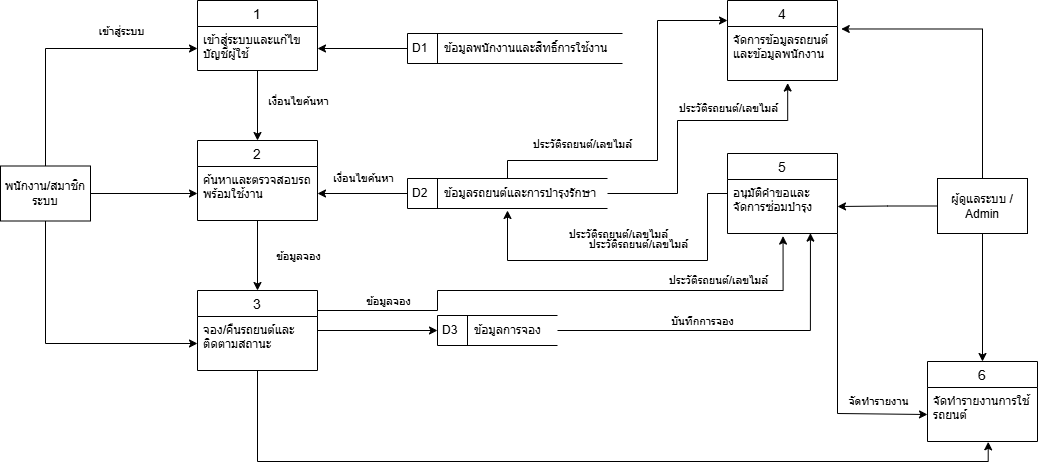

The diagram above was exported from draw.io. Its source (the exported page's mxGraphModel, read from the mxfile embedded in the PNG):
<mxGraphModel dx="2145" dy="856" grid="1" gridSize="10" guides="1" tooltips="1" connect="1" arrows="1" fold="1" page="1" pageScale="1" pageWidth="850" pageHeight="1100" background="light-dark(#FFFFFF,#FFFFFF)" math="0" shadow="0">
  <root>
    <mxCell id="0" />
    <mxCell id="1" parent="0" />
    <mxCell id="wa2pDeS1mGcajrA0Dkwm-26" edge="1" parent="1" source="wa2pDeS1mGcajrA0Dkwm-1" style="edgeStyle=orthogonalEdgeStyle;rounded=0;orthogonalLoop=1;jettySize=auto;html=1;entryX=0.5;entryY=0;entryDx=0;entryDy=0;defaultLabelBackgroundColor=page;labelPadding=0 4;fontColor=default;" target="wa2pDeS1mGcajrA0Dkwm-6">
      <mxGeometry relative="1" as="geometry" />
    </mxCell>
    <mxCell id="wa2pDeS1mGcajrA0Dkwm-34" connectable="0" parent="wa2pDeS1mGcajrA0Dkwm-26" style="edgeLabel;html=1;align=center;verticalAlign=middle;resizable=0;points=[];inheritText=fontFamily,fontSize,fontStyle,textOpacity,labelBorderColor,labelBorderWidth,labelBackgroundColor,defaultLabelBackgroundColor,labelPadding;defaultLabelBackgroundColor=page;labelPadding=0 4;" value="เงื่อนไขค้นหา" vertex="1">
      <mxGeometry relative="1" x="-0.1347" y="-2" as="geometry">
        <mxPoint x="42" as="offset" />
      </mxGeometry>
    </mxCell>
    <mxCell id="wa2pDeS1mGcajrA0Dkwm-1" parent="1" style="swimlane;fontStyle=0;childLayout=stackLayout;horizontal=1;startSize=26;horizontalStack=0;resizeParent=1;resizeParentMax=0;resizeLast=0;collapsible=1;marginBottom=0;align=center;fontSize=14;perimeterSpacing=0;swimlaneFillColor=none;labelBackgroundColor=none;" value="1" vertex="1">
      <mxGeometry height="70" width="120" x="110" y="80" as="geometry" />
    </mxCell>
    <mxCell id="wa2pDeS1mGcajrA0Dkwm-2" parent="wa2pDeS1mGcajrA0Dkwm-1" style="text;spacingLeft=4;spacingRight=4;overflow=hidden;rotatable=0;points=[[0,0.5],[1,0.5]];portConstraint=eastwest;fontSize=12;whiteSpace=wrap;html=1;perimeterSpacing=0;swimlaneFillColor=none;labelBackgroundColor=none;" value="เข้าสู่ระบบและแก้ไขบัญชีผู้ใช้" vertex="1">
      <mxGeometry height="44" width="120" y="26" as="geometry" />
    </mxCell>
    <mxCell id="wa2pDeS1mGcajrA0Dkwm-31" edge="1" parent="1" source="wa2pDeS1mGcajrA0Dkwm-6" style="edgeStyle=orthogonalEdgeStyle;rounded=0;orthogonalLoop=1;jettySize=auto;html=1;defaultLabelBackgroundColor=page;labelPadding=0 4;entryX=0.5;entryY=0;entryDx=0;entryDy=0;fontColor=default;" target="wa2pDeS1mGcajrA0Dkwm-8" value="">
      <mxGeometry relative="1" as="geometry" />
    </mxCell>
    <mxCell id="wa2pDeS1mGcajrA0Dkwm-35" connectable="0" parent="wa2pDeS1mGcajrA0Dkwm-31" style="edgeLabel;html=1;align=center;verticalAlign=middle;resizable=0;points=[];inheritText=fontFamily,fontSize,fontStyle,textOpacity,labelBorderColor,labelBorderWidth,labelBackgroundColor,defaultLabelBackgroundColor,labelPadding;defaultLabelBackgroundColor=page;labelPadding=0 4;" value="ข้อมูลจอง" vertex="1">
      <mxGeometry relative="1" x="-0.3061" y="3" as="geometry">
        <mxPoint x="37" y="11" as="offset" />
      </mxGeometry>
    </mxCell>
    <mxCell id="wa2pDeS1mGcajrA0Dkwm-6" parent="1" style="swimlane;fontStyle=0;childLayout=stackLayout;horizontal=1;startSize=26;horizontalStack=0;resizeParent=1;resizeParentMax=0;resizeLast=0;collapsible=1;marginBottom=0;align=center;fontSize=14;labelBackgroundColor=none;" value="2" vertex="1">
      <mxGeometry height="80" width="120" x="110" y="220" as="geometry" />
    </mxCell>
    <mxCell id="wa2pDeS1mGcajrA0Dkwm-7" parent="wa2pDeS1mGcajrA0Dkwm-6" style="text;spacingLeft=4;spacingRight=4;overflow=hidden;rotatable=0;points=[[0,0.5],[1,0.5]];portConstraint=eastwest;fontSize=12;whiteSpace=wrap;html=1;labelBackgroundColor=none;" value="ค้นหาและตรวจสอบรถพร้อมใช้งาน" vertex="1">
      <mxGeometry height="54" width="120" y="26" as="geometry" />
    </mxCell>
    <mxCell id="Jg_NBcT6KpzYWqydV9GJ-1" edge="1" parent="1" source="wa2pDeS1mGcajrA0Dkwm-8" style="edgeStyle=orthogonalEdgeStyle;rounded=0;orthogonalLoop=1;jettySize=auto;html=1;defaultLabelBackgroundColor=page;labelPadding=0 4;fontColor=default;" target="wa2pDeS1mGcajrA0Dkwm-24">
      <mxGeometry relative="1" as="geometry" />
    </mxCell>
    <mxCell id="wa2pDeS1mGcajrA0Dkwm-8" parent="1" style="swimlane;fontStyle=0;childLayout=stackLayout;horizontal=1;startSize=26;horizontalStack=0;resizeParent=1;resizeParentMax=0;resizeLast=0;collapsible=1;marginBottom=0;align=center;fontSize=14;labelBackgroundColor=none;" value="3" vertex="1">
      <mxGeometry height="80" width="120" x="110" y="370" as="geometry" />
    </mxCell>
    <mxCell id="wa2pDeS1mGcajrA0Dkwm-9" parent="wa2pDeS1mGcajrA0Dkwm-8" style="text;spacingLeft=4;spacingRight=4;overflow=hidden;rotatable=0;points=[[0,0.5],[1,0.5]];portConstraint=eastwest;fontSize=12;whiteSpace=wrap;html=1;labelBackgroundColor=none;" value="จอง/คืนรถยนต์และติดตามสถานะ" vertex="1">
      <mxGeometry height="54" width="120" y="26" as="geometry" />
    </mxCell>
    <mxCell id="wa2pDeS1mGcajrA0Dkwm-12" parent="1" style="swimlane;fontStyle=0;childLayout=stackLayout;horizontal=1;startSize=26;horizontalStack=0;resizeParent=1;resizeParentMax=0;resizeLast=0;collapsible=1;marginBottom=0;align=center;fontSize=14;labelBackgroundColor=none;" value="4" vertex="1">
      <mxGeometry height="80" width="110" x="640" y="80" as="geometry" />
    </mxCell>
    <mxCell id="wa2pDeS1mGcajrA0Dkwm-13" parent="wa2pDeS1mGcajrA0Dkwm-12" style="text;spacingLeft=4;spacingRight=4;overflow=hidden;rotatable=0;points=[[0,0.5],[1,0.5]];portConstraint=eastwest;fontSize=12;whiteSpace=wrap;html=1;labelBackgroundColor=none;" value="จัดการข้อมูลรถยนต์และข้อมูลพนักงาน" vertex="1">
      <mxGeometry height="54" width="110" y="26" as="geometry" />
    </mxCell>
    <mxCell id="Jg_NBcT6KpzYWqydV9GJ-6" edge="1" parent="1" source="wa2pDeS1mGcajrA0Dkwm-15" style="edgeStyle=orthogonalEdgeStyle;rounded=0;orthogonalLoop=1;jettySize=auto;html=1;defaultLabelBackgroundColor=page;labelPadding=0 4;exitX=0;exitY=0.5;exitDx=0;exitDy=0;fontColor=default;">
      <mxGeometry relative="1" x="-0.1767" as="geometry">
        <Array as="points">
          <mxPoint x="620" y="273" />
          <mxPoint x="620" y="340" />
          <mxPoint x="420" y="340" />
        </Array>
        <mxPoint x="420" y="290" as="targetPoint" />
      </mxGeometry>
    </mxCell>
    <mxCell id="Jg_NBcT6KpzYWqydV9GJ-11" connectable="0" parent="Jg_NBcT6KpzYWqydV9GJ-6" style="edgeLabel;html=1;align=center;verticalAlign=middle;resizable=0;points=[];inheritText=fontFamily,fontSize,fontStyle,textOpacity,labelBorderColor,labelBorderWidth,labelBackgroundColor,defaultLabelBackgroundColor,labelPadding;defaultLabelBackgroundColor=page;labelPadding=0 4;" value="ประวัติรถยนต์/เลขไมล์" vertex="1">
      <mxGeometry relative="1" x="-0.1513" y="-1" as="geometry">
        <mxPoint x="-14" y="-16" as="offset" />
      </mxGeometry>
    </mxCell>
    <mxCell id="Jg_NBcT6KpzYWqydV9GJ-20" connectable="0" parent="Jg_NBcT6KpzYWqydV9GJ-6" style="edgeLabel;html=1;align=center;verticalAlign=middle;resizable=0;points=[];inheritText=fontFamily,fontSize,fontStyle,textOpacity,labelBorderColor,labelBorderWidth,labelBackgroundColor,defaultLabelBackgroundColor,labelPadding;defaultLabelBackgroundColor=page;labelPadding=0 4;" value="ประวัติรถยนต์/เลขไมล์" vertex="1">
      <mxGeometry relative="1" x="-0.1513" y="-1" as="geometry">
        <mxPoint x="-34" y="-26" as="offset" />
      </mxGeometry>
    </mxCell>
    <mxCell id="wa2pDeS1mGcajrA0Dkwm-15" parent="1" style="swimlane;fontStyle=0;childLayout=stackLayout;horizontal=1;startSize=26;horizontalStack=0;resizeParent=1;resizeParentMax=0;resizeLast=0;collapsible=1;marginBottom=0;align=center;fontSize=14;labelBackgroundColor=none;" value="5" vertex="1">
      <mxGeometry height="80" width="110" x="640" y="233" as="geometry" />
    </mxCell>
    <mxCell id="wa2pDeS1mGcajrA0Dkwm-16" parent="wa2pDeS1mGcajrA0Dkwm-15" style="text;spacingLeft=4;spacingRight=4;overflow=hidden;rotatable=0;points=[[0,0.5],[1,0.5]];portConstraint=eastwest;fontSize=12;whiteSpace=wrap;html=1;labelBackgroundColor=none;" value="อนุมัติคำขอและจัดการซ่อมบำรุง" vertex="1">
      <mxGeometry height="54" width="110" y="26" as="geometry" />
    </mxCell>
    <mxCell id="wa2pDeS1mGcajrA0Dkwm-18" parent="1" style="swimlane;fontStyle=0;childLayout=stackLayout;horizontal=1;startSize=26;horizontalStack=0;resizeParent=1;resizeParentMax=0;resizeLast=0;collapsible=1;marginBottom=0;align=center;fontSize=14;labelBackgroundColor=none;" value="6" vertex="1">
      <mxGeometry height="80" width="110" x="840" y="441" as="geometry" />
    </mxCell>
    <mxCell id="wa2pDeS1mGcajrA0Dkwm-19" parent="wa2pDeS1mGcajrA0Dkwm-18" style="text;spacingLeft=4;spacingRight=4;overflow=hidden;rotatable=0;points=[[0,0.5],[1,0.5]];portConstraint=eastwest;fontSize=12;whiteSpace=wrap;html=1;labelBackgroundColor=none;" value="จัดทำรายงานการใช้รถยนต์" vertex="1">
      <mxGeometry height="54" width="110" y="26" as="geometry" />
    </mxCell>
    <mxCell id="wa2pDeS1mGcajrA0Dkwm-25" edge="1" parent="1" source="wa2pDeS1mGcajrA0Dkwm-20" style="edgeStyle=orthogonalEdgeStyle;rounded=0;orthogonalLoop=1;jettySize=auto;html=1;entryX=0;entryY=0.5;entryDx=0;entryDy=0;defaultLabelBackgroundColor=page;labelPadding=0 4;fontColor=default;" target="wa2pDeS1mGcajrA0Dkwm-2">
      <mxGeometry relative="1" as="geometry" />
    </mxCell>
    <mxCell id="wa2pDeS1mGcajrA0Dkwm-33" connectable="0" parent="wa2pDeS1mGcajrA0Dkwm-25" style="edgeLabel;html=1;align=center;verticalAlign=middle;resizable=0;points=[];inheritText=fontFamily,fontSize,fontStyle,textOpacity,labelBorderColor,labelBorderWidth,labelBackgroundColor,defaultLabelBackgroundColor,labelPadding;defaultLabelBackgroundColor=page;labelPadding=0 4;" value="เข้าสู่ระบบ" vertex="1">
      <mxGeometry relative="1" x="0.4729" as="geometry">
        <mxPoint x="-5" y="-18" as="offset" />
      </mxGeometry>
    </mxCell>
    <mxCell id="wa2pDeS1mGcajrA0Dkwm-28" edge="1" parent="1" source="wa2pDeS1mGcajrA0Dkwm-20" style="edgeStyle=orthogonalEdgeStyle;rounded=0;orthogonalLoop=1;jettySize=auto;html=1;entryX=0;entryY=0.5;entryDx=0;entryDy=0;defaultLabelBackgroundColor=page;labelPadding=0 4;fontColor=default;" target="wa2pDeS1mGcajrA0Dkwm-7">
      <mxGeometry relative="1" as="geometry" />
    </mxCell>
    <mxCell id="wa2pDeS1mGcajrA0Dkwm-32" edge="1" parent="1" source="wa2pDeS1mGcajrA0Dkwm-20" style="edgeStyle=orthogonalEdgeStyle;rounded=0;orthogonalLoop=1;jettySize=auto;html=1;entryX=0;entryY=0.5;entryDx=0;entryDy=0;defaultLabelBackgroundColor=page;labelPadding=0 4;fontColor=default;" target="wa2pDeS1mGcajrA0Dkwm-9">
      <mxGeometry relative="1" as="geometry" />
    </mxCell>
    <mxCell id="wa2pDeS1mGcajrA0Dkwm-20" parent="1" style="html=1;dashed=0;whiteSpace=wrap;labelBackgroundColor=none;" value="พนักงาน/สมาชิกระบบ" vertex="1">
      <mxGeometry height="55" width="90" x="-87" y="245.5" as="geometry" />
    </mxCell>
    <mxCell id="wa2pDeS1mGcajrA0Dkwm-29" edge="1" parent="1" source="wa2pDeS1mGcajrA0Dkwm-21" style="edgeStyle=orthogonalEdgeStyle;rounded=0;orthogonalLoop=1;jettySize=auto;html=1;defaultLabelBackgroundColor=page;labelPadding=0 4;fontColor=default;" target="wa2pDeS1mGcajrA0Dkwm-7" value="">
      <mxGeometry relative="1" as="geometry" />
    </mxCell>
    <mxCell id="wa2pDeS1mGcajrA0Dkwm-36" connectable="0" parent="wa2pDeS1mGcajrA0Dkwm-29" style="edgeLabel;html=1;align=center;verticalAlign=middle;resizable=0;points=[];inheritText=fontFamily,fontSize,fontStyle,textOpacity,labelBorderColor,labelBorderWidth,labelBackgroundColor,defaultLabelBackgroundColor,labelPadding;defaultLabelBackgroundColor=page;labelPadding=0 4;" value="เงื่อนไขค้นหา" vertex="1">
      <mxGeometry relative="1" y="-4" as="geometry">
        <mxPoint y="-12" as="offset" />
      </mxGeometry>
    </mxCell>
    <mxCell id="Jg_NBcT6KpzYWqydV9GJ-2" edge="1" parent="1" source="wa2pDeS1mGcajrA0Dkwm-21" style="edgeStyle=orthogonalEdgeStyle;rounded=0;orthogonalLoop=1;jettySize=auto;html=1;defaultLabelBackgroundColor=page;labelPadding=0 4;entryX=0;entryY=0.5;entryDx=0;entryDy=0;exitX=0.5;exitY=0;exitDx=0;exitDy=0;fontColor=default;">
      <mxGeometry relative="1" x="0.3122" as="geometry">
        <Array as="points">
          <mxPoint x="420" y="240" />
          <mxPoint x="570" y="240" />
          <mxPoint x="570" y="100" />
        </Array>
        <mxPoint x="420" y="225" as="sourcePoint" />
        <mxPoint x="640" y="100" as="targetPoint" />
      </mxGeometry>
    </mxCell>
    <mxCell id="Jg_NBcT6KpzYWqydV9GJ-3" connectable="0" parent="Jg_NBcT6KpzYWqydV9GJ-2" style="edgeLabel;html=1;align=center;verticalAlign=middle;resizable=0;points=[];inheritText=fontFamily,fontSize,fontStyle,textOpacity,labelBorderColor,labelBorderWidth,labelBackgroundColor,defaultLabelBackgroundColor,labelPadding;defaultLabelBackgroundColor=page;labelPadding=0 4;" value="ประวัติรถยนต์/เลขไมล์" vertex="1">
      <mxGeometry relative="1" x="-0.5129" y="-1" as="geometry">
        <mxPoint y="-18" as="offset" />
      </mxGeometry>
    </mxCell>
    <mxCell id="wa2pDeS1mGcajrA0Dkwm-21" parent="1" style="html=1;dashed=0;whiteSpace=wrap;shape=mxgraph.dfd.dataStoreID;align=left;spacingLeft=3;points=[[0,0],[0.5,0],[1,0],[0,0.5],[1,0.5],[0,1],[0.5,1],[1,1]];labelBackgroundColor=none;" value="D2&amp;nbsp; &amp;nbsp; &amp;nbsp;ข้อมูลรถยนต์และการบำรุงรักษา" vertex="1">
      <mxGeometry height="30" width="200" x="320" y="258" as="geometry" />
    </mxCell>
    <mxCell id="wa2pDeS1mGcajrA0Dkwm-27" edge="1" parent="1" source="wa2pDeS1mGcajrA0Dkwm-22" style="edgeStyle=orthogonalEdgeStyle;rounded=0;orthogonalLoop=1;jettySize=auto;html=1;entryX=1;entryY=0.5;entryDx=0;entryDy=0;defaultLabelBackgroundColor=page;labelPadding=0 4;fontColor=default;" target="wa2pDeS1mGcajrA0Dkwm-2">
      <mxGeometry relative="1" as="geometry" />
    </mxCell>
    <mxCell id="wa2pDeS1mGcajrA0Dkwm-22" parent="1" style="html=1;dashed=0;whiteSpace=wrap;shape=mxgraph.dfd.dataStoreID;align=left;spacingLeft=3;points=[[0,0],[0.5,0],[1,0],[0,0.5],[1,0.5],[0,1],[0.5,1],[1,1]];labelBackgroundColor=none;" value="D1&amp;nbsp; &amp;nbsp; &amp;nbsp;ข้อมูลพนักงานและสิทธิ์การใช้งาน" vertex="1">
      <mxGeometry height="30" width="215" x="320" y="113" as="geometry" />
    </mxCell>
    <mxCell id="wa2pDeS1mGcajrA0Dkwm-24" parent="1" style="html=1;dashed=0;whiteSpace=wrap;shape=mxgraph.dfd.dataStoreID;align=left;spacingLeft=3;points=[[0,0],[0.5,0],[1,0],[0,0.5],[1,0.5],[0,1],[0.5,1],[1,1]];labelBackgroundColor=none;" value="D3&amp;nbsp; &amp;nbsp; &amp;nbsp;ข้อมูลการจอง" vertex="1">
      <mxGeometry height="30" width="120" x="350" y="395" as="geometry" />
    </mxCell>
    <mxCell id="Jg_NBcT6KpzYWqydV9GJ-12" edge="1" parent="1" source="Jg_NBcT6KpzYWqydV9GJ-4" style="edgeStyle=orthogonalEdgeStyle;rounded=0;orthogonalLoop=1;jettySize=auto;html=1;entryX=1;entryY=0.5;entryDx=0;entryDy=0;defaultLabelBackgroundColor=page;labelPadding=0 4;fontColor=default;" target="wa2pDeS1mGcajrA0Dkwm-16">
      <mxGeometry relative="1" as="geometry" />
    </mxCell>
    <mxCell id="Jg_NBcT6KpzYWqydV9GJ-24" edge="1" parent="1" source="Jg_NBcT6KpzYWqydV9GJ-4" style="edgeStyle=orthogonalEdgeStyle;rounded=0;orthogonalLoop=1;jettySize=auto;html=1;entryX=0.5;entryY=0;entryDx=0;entryDy=0;defaultLabelBackgroundColor=page;labelPadding=0 4;fontColor=default;" target="wa2pDeS1mGcajrA0Dkwm-18">
      <mxGeometry relative="1" as="geometry" />
    </mxCell>
    <mxCell id="Jg_NBcT6KpzYWqydV9GJ-4" parent="1" style="html=1;dashed=0;whiteSpace=wrap;labelBackgroundColor=none;" value="ผู้ดูแลระบบ / Admin" vertex="1">
      <mxGeometry height="55" width="90" x="850" y="258" as="geometry" />
    </mxCell>
    <mxCell id="Jg_NBcT6KpzYWqydV9GJ-5" edge="1" parent="1" source="Jg_NBcT6KpzYWqydV9GJ-4" style="edgeStyle=orthogonalEdgeStyle;rounded=0;orthogonalLoop=1;jettySize=auto;html=1;entryX=1.034;entryY=0.046;entryDx=0;entryDy=0;entryPerimeter=0;defaultLabelBackgroundColor=page;labelPadding=0 4;fontColor=default;" target="wa2pDeS1mGcajrA0Dkwm-13">
      <mxGeometry relative="1" as="geometry" />
    </mxCell>
    <mxCell id="Jg_NBcT6KpzYWqydV9GJ-9" edge="1" parent="1" source="wa2pDeS1mGcajrA0Dkwm-21" style="edgeStyle=orthogonalEdgeStyle;rounded=0;orthogonalLoop=1;jettySize=auto;html=1;entryX=0.547;entryY=1.047;entryDx=0;entryDy=0;entryPerimeter=0;defaultLabelBackgroundColor=page;labelPadding=0 4;fontColor=default;" target="wa2pDeS1mGcajrA0Dkwm-13">
      <mxGeometry relative="1" as="geometry">
        <Array as="points">
          <mxPoint x="590" y="273" />
          <mxPoint x="590" y="200" />
          <mxPoint x="700.2" y="200" />
        </Array>
      </mxGeometry>
    </mxCell>
    <mxCell id="Jg_NBcT6KpzYWqydV9GJ-10" connectable="0" parent="Jg_NBcT6KpzYWqydV9GJ-9" style="edgeLabel;html=1;align=center;verticalAlign=middle;resizable=0;points=[];inheritText=fontFamily,fontSize,fontStyle,textOpacity,labelBorderColor,labelBorderWidth,labelBackgroundColor,defaultLabelBackgroundColor,labelPadding;defaultLabelBackgroundColor=page;labelPadding=0 4;" value="ประวัติรถยนต์/เลขไมล์" vertex="1">
      <mxGeometry relative="1" x="-0.3513" y="1" as="geometry">
        <mxPoint x="51" y="-62" as="offset" />
      </mxGeometry>
    </mxCell>
    <mxCell id="Jg_NBcT6KpzYWqydV9GJ-14" edge="1" parent="1" source="wa2pDeS1mGcajrA0Dkwm-24" style="edgeStyle=orthogonalEdgeStyle;rounded=0;orthogonalLoop=1;jettySize=auto;html=1;entryX=0.754;entryY=0.993;entryDx=0;entryDy=0;entryPerimeter=0;defaultLabelBackgroundColor=page;labelPadding=0 4;exitX=1;exitY=0.5;exitDx=0;exitDy=0;fontColor=default;" target="wa2pDeS1mGcajrA0Dkwm-16">
      <mxGeometry relative="1" x="-0.1264" as="geometry" />
    </mxCell>
    <mxCell id="Jg_NBcT6KpzYWqydV9GJ-19" connectable="0" parent="Jg_NBcT6KpzYWqydV9GJ-14" style="edgeLabel;html=1;align=center;verticalAlign=middle;resizable=0;points=[];inheritText=fontFamily,fontSize,fontStyle,textOpacity,labelBorderColor,labelBorderWidth,labelBackgroundColor,defaultLabelBackgroundColor,labelPadding;defaultLabelBackgroundColor=page;labelPadding=0 4;" value="บันทึกการจอง" vertex="1">
      <mxGeometry relative="1" x="-0.2398" y="-1" as="geometry">
        <mxPoint x="11" y="-11" as="offset" />
      </mxGeometry>
    </mxCell>
    <mxCell id="Jg_NBcT6KpzYWqydV9GJ-15" edge="1" parent="1" source="wa2pDeS1mGcajrA0Dkwm-8" style="edgeStyle=orthogonalEdgeStyle;rounded=0;orthogonalLoop=1;jettySize=auto;html=1;entryX=0.505;entryY=1.048;entryDx=0;entryDy=0;entryPerimeter=0;defaultLabelBackgroundColor=page;labelPadding=0 4;exitX=1;exitY=0.25;exitDx=0;exitDy=0;fontColor=default;" target="wa2pDeS1mGcajrA0Dkwm-16">
      <mxGeometry relative="1" x="-0.063" as="geometry">
        <Array as="points">
          <mxPoint x="350" y="390" />
          <mxPoint x="350" y="370" />
          <mxPoint x="695.6" y="370" />
        </Array>
      </mxGeometry>
    </mxCell>
    <mxCell id="Jg_NBcT6KpzYWqydV9GJ-17" connectable="0" parent="Jg_NBcT6KpzYWqydV9GJ-15" style="edgeLabel;html=1;align=center;verticalAlign=middle;resizable=0;points=[];inheritText=fontFamily,fontSize,fontStyle,textOpacity,labelBorderColor,labelBorderWidth,labelBackgroundColor,defaultLabelBackgroundColor,labelPadding;defaultLabelBackgroundColor=page;labelPadding=0 4;" value="ข้อมูลจอง" vertex="1">
      <mxGeometry relative="1" x="-0.7185" as="geometry">
        <mxPoint x="-6" y="-10" as="offset" />
      </mxGeometry>
    </mxCell>
    <mxCell id="Jg_NBcT6KpzYWqydV9GJ-18" connectable="0" parent="Jg_NBcT6KpzYWqydV9GJ-15" style="edgeLabel;html=1;align=center;verticalAlign=middle;resizable=0;points=[];inheritText=fontFamily,fontSize,fontStyle,textOpacity,labelBorderColor,labelBorderWidth,labelBackgroundColor,defaultLabelBackgroundColor,labelPadding;defaultLabelBackgroundColor=page;labelPadding=0 4;" value="ประวัติรถยนต์/เลขไมล์" vertex="1">
      <mxGeometry relative="1" x="-0.2704" y="1" as="geometry">
        <mxPoint x="223" y="-10" as="offset" />
      </mxGeometry>
    </mxCell>
    <mxCell id="Jg_NBcT6KpzYWqydV9GJ-22" edge="1" parent="1" source="wa2pDeS1mGcajrA0Dkwm-16" style="edgeStyle=orthogonalEdgeStyle;rounded=0;orthogonalLoop=1;jettySize=auto;html=1;entryX=0;entryY=0.5;entryDx=0;entryDy=0;defaultLabelBackgroundColor=page;labelPadding=0 4;fontColor=default;" target="wa2pDeS1mGcajrA0Dkwm-19">
      <mxGeometry relative="1" as="geometry">
        <Array as="points">
          <mxPoint x="750" y="493" />
        </Array>
      </mxGeometry>
    </mxCell>
    <mxCell id="Jg_NBcT6KpzYWqydV9GJ-23" connectable="0" parent="Jg_NBcT6KpzYWqydV9GJ-22" style="edgeLabel;html=1;align=center;verticalAlign=middle;resizable=0;points=[];inheritText=fontFamily,fontSize,fontStyle,textOpacity,labelBorderColor,labelBorderWidth,labelBackgroundColor,defaultLabelBackgroundColor,labelPadding;defaultLabelBackgroundColor=page;labelPadding=0 4;" value="จัดทำรายงาน" vertex="1">
      <mxGeometry relative="1" x="0.5129" y="4" as="geometry">
        <mxPoint x="16" y="-9" as="offset" />
      </mxGeometry>
    </mxCell>
    <mxCell id="Jg_NBcT6KpzYWqydV9GJ-25" edge="1" parent="1" source="wa2pDeS1mGcajrA0Dkwm-8" style="edgeStyle=orthogonalEdgeStyle;rounded=0;orthogonalLoop=1;jettySize=auto;html=1;entryX=0.552;entryY=1.006;entryDx=0;entryDy=0;entryPerimeter=0;defaultLabelBackgroundColor=page;labelPadding=0 4;fontColor=default;" target="wa2pDeS1mGcajrA0Dkwm-19">
      <mxGeometry relative="1" as="geometry" />
    </mxCell>
  </root>
</mxGraphModel>